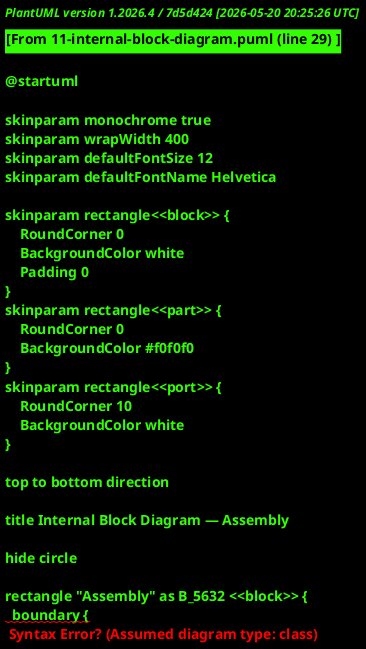

The diagram above was rendered by PlantUML. Its source (embedded in the PNG):
@startuml

skinparam monochrome true
skinparam wrapWidth 400
skinparam defaultFontSize 12
skinparam defaultFontName Helvetica

skinparam rectangle<<block>> {
    RoundCorner 0
    BackgroundColor white
    Padding 0
}
skinparam rectangle<<part>> {
    RoundCorner 0
    BackgroundColor #f0f0f0
}
skinparam rectangle<<port>> {
    RoundCorner 10
    BackgroundColor white
}

top to bottom direction

title Internal Block Diagram — Assembly

hide circle

rectangle "Assembly" as B_5632 <<block>> {
  boundary {
    rectangle "input" as PT0 <<port>>
    rectangle "output" as PT1 <<port>>
  }
  rectangle "s" as P0 <<part>>
  rectangle "p" as P1 <<part>>
}

PT0 --> P0 : f1
P0 --> P1 : f2
P1 --> PT1 : f3

legend right
  <b>Internal Block Diagram Legend</b>
  Element: Notation
  Block: rectangle
  Part: nested rectangle
  Port: rounded rectangle on boundary
  Connector: -->
  Flow: -->
endlegend

@enduml